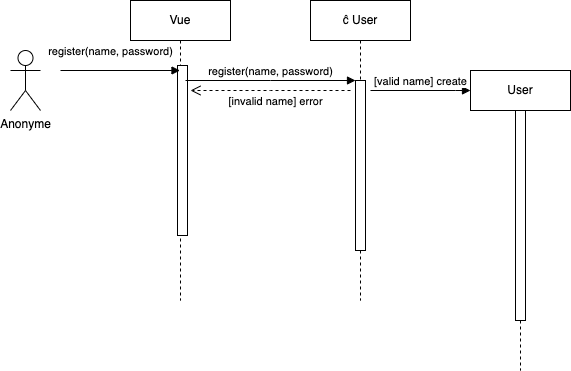

The diagram above was exported from draw.io. Its source (the exported page's mxGraphModel, read from the mxfile embedded in the PNG):
<mxGraphModel dx="1118" dy="644" grid="1" gridSize="10" guides="1" tooltips="1" connect="1" arrows="1" fold="1" page="1" pageScale="1" pageWidth="850" pageHeight="1100" math="0" shadow="0">
  <root>
    <mxCell id="0" />
    <mxCell id="1" parent="0" />
    <mxCell id="aM9ryv3xv72pqoxQDRHE-1" value="Vue" style="shape=umlLifeline;perimeter=lifelinePerimeter;whiteSpace=wrap;html=1;container=0;dropTarget=0;collapsible=0;recursiveResize=0;outlineConnect=0;portConstraint=eastwest;newEdgeStyle={&quot;edgeStyle&quot;:&quot;elbowEdgeStyle&quot;,&quot;elbow&quot;:&quot;vertical&quot;,&quot;curved&quot;:0,&quot;rounded&quot;:0};" parent="1" vertex="1">
      <mxGeometry x="180" y="70" width="100" height="300" as="geometry" />
    </mxCell>
    <mxCell id="aEX_4LGHEoE8gtf3voGJ-27" value="" style="html=1;points=[];perimeter=orthogonalPerimeter;outlineConnect=0;targetShapes=umlLifeline;portConstraint=eastwest;newEdgeStyle={&quot;edgeStyle&quot;:&quot;elbowEdgeStyle&quot;,&quot;elbow&quot;:&quot;vertical&quot;,&quot;curved&quot;:0,&quot;rounded&quot;:0};" parent="aM9ryv3xv72pqoxQDRHE-1" vertex="1">
      <mxGeometry x="47" y="65" width="10" height="170" as="geometry" />
    </mxCell>
    <mxCell id="aM9ryv3xv72pqoxQDRHE-5" value="ĉ User" style="shape=umlLifeline;perimeter=lifelinePerimeter;whiteSpace=wrap;html=1;container=0;dropTarget=0;collapsible=0;recursiveResize=0;outlineConnect=0;portConstraint=eastwest;newEdgeStyle={&quot;edgeStyle&quot;:&quot;elbowEdgeStyle&quot;,&quot;elbow&quot;:&quot;vertical&quot;,&quot;curved&quot;:0,&quot;rounded&quot;:0};" parent="1" vertex="1">
      <mxGeometry x="360" y="70" width="100" height="300" as="geometry" />
    </mxCell>
    <mxCell id="aM9ryv3xv72pqoxQDRHE-6" value="" style="html=1;points=[];perimeter=orthogonalPerimeter;outlineConnect=0;targetShapes=umlLifeline;portConstraint=eastwest;newEdgeStyle={&quot;edgeStyle&quot;:&quot;elbowEdgeStyle&quot;,&quot;elbow&quot;:&quot;vertical&quot;,&quot;curved&quot;:0,&quot;rounded&quot;:0};" parent="aM9ryv3xv72pqoxQDRHE-5" vertex="1">
      <mxGeometry x="45" y="80" width="10" height="170" as="geometry" />
    </mxCell>
    <mxCell id="aM9ryv3xv72pqoxQDRHE-7" value="&lt;div&gt;register(name, password)&lt;/div&gt;" style="html=1;verticalAlign=bottom;endArrow=block;edgeStyle=elbowEdgeStyle;elbow=vertical;curved=0;rounded=0;" parent="1" target="aM9ryv3xv72pqoxQDRHE-6" edge="1">
      <mxGeometry relative="1" as="geometry">
        <mxPoint x="235" y="150" as="sourcePoint" />
        <Array as="points">
          <mxPoint x="320" y="150" />
        </Array>
      </mxGeometry>
    </mxCell>
    <mxCell id="aEX_4LGHEoE8gtf3voGJ-2" value="User" style="shape=umlLifeline;perimeter=lifelinePerimeter;whiteSpace=wrap;html=1;container=0;dropTarget=0;collapsible=0;recursiveResize=0;outlineConnect=0;portConstraint=eastwest;newEdgeStyle={&quot;edgeStyle&quot;:&quot;elbowEdgeStyle&quot;,&quot;elbow&quot;:&quot;vertical&quot;,&quot;curved&quot;:0,&quot;rounded&quot;:0};" parent="1" vertex="1">
      <mxGeometry x="520" y="140" width="100" height="300" as="geometry" />
    </mxCell>
    <mxCell id="aEX_4LGHEoE8gtf3voGJ-3" value="" style="html=1;points=[];perimeter=orthogonalPerimeter;outlineConnect=0;targetShapes=umlLifeline;portConstraint=eastwest;newEdgeStyle={&quot;edgeStyle&quot;:&quot;elbowEdgeStyle&quot;,&quot;elbow&quot;:&quot;vertical&quot;,&quot;curved&quot;:0,&quot;rounded&quot;:0};" parent="aEX_4LGHEoE8gtf3voGJ-2" vertex="1">
      <mxGeometry x="45" y="40" width="10" height="210" as="geometry" />
    </mxCell>
    <mxCell id="aEX_4LGHEoE8gtf3voGJ-4" value="[valid name] create" style="html=1;verticalAlign=bottom;endArrow=block;edgeStyle=elbowEdgeStyle;elbow=vertical;curved=0;rounded=0;" parent="1" edge="1">
      <mxGeometry relative="1" as="geometry">
        <mxPoint x="420" y="160" as="sourcePoint" />
        <Array as="points">
          <mxPoint x="505" y="160" />
        </Array>
        <mxPoint x="520" y="160" as="targetPoint" />
      </mxGeometry>
    </mxCell>
    <mxCell id="aEX_4LGHEoE8gtf3voGJ-5" value="&lt;div&gt;Anonyme&lt;/div&gt;" style="shape=umlActor;verticalLabelPosition=bottom;verticalAlign=top;html=1;outlineConnect=0;" parent="1" vertex="1">
      <mxGeometry x="60" y="120" width="30" height="60" as="geometry" />
    </mxCell>
    <mxCell id="aEX_4LGHEoE8gtf3voGJ-17" value="&lt;div&gt;register(name, password)&lt;/div&gt;" style="html=1;verticalAlign=bottom;endArrow=block;edgeStyle=elbowEdgeStyle;elbow=vertical;curved=0;rounded=0;" parent="1" target="aM9ryv3xv72pqoxQDRHE-1" edge="1">
      <mxGeometry x="-0.1632" y="10" relative="1" as="geometry">
        <mxPoint x="110" y="140" as="sourcePoint" />
        <Array as="points">
          <mxPoint x="195" y="140" />
        </Array>
        <mxPoint x="200" y="140" as="targetPoint" />
        <mxPoint as="offset" />
      </mxGeometry>
    </mxCell>
    <mxCell id="aEX_4LGHEoE8gtf3voGJ-26" value="[invalid name] error" style="html=1;verticalAlign=bottom;endArrow=open;dashed=1;endSize=8;edgeStyle=elbowEdgeStyle;elbow=vertical;curved=0;rounded=0;" parent="1" edge="1">
      <mxGeometry x="-0.0616" y="20" relative="1" as="geometry">
        <mxPoint x="400" y="160" as="sourcePoint" />
        <mxPoint x="240" y="160" as="targetPoint" />
        <mxPoint as="offset" />
      </mxGeometry>
    </mxCell>
  </root>
</mxGraphModel>